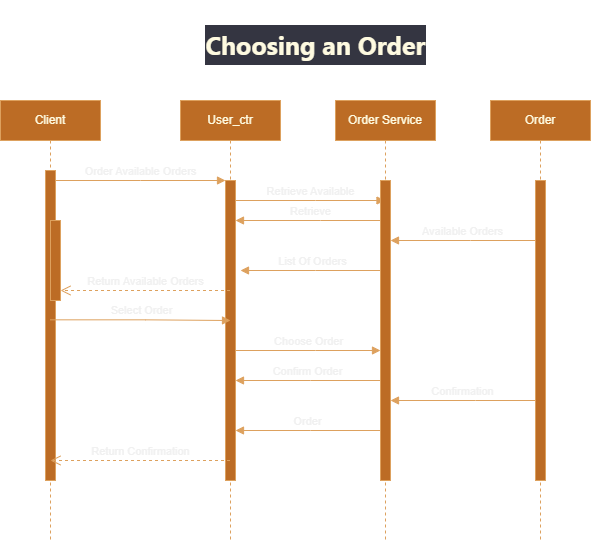

The diagram above was exported from draw.io. Its source (the exported page's mxGraphModel, read from the mxfile embedded in the PNG):
<mxGraphModel dx="1173" dy="1809" grid="1" gridSize="10" guides="1" tooltips="1" connect="1" arrows="1" fold="1" page="1" pageScale="1" pageWidth="850" pageHeight="1100" math="0" shadow="0">
  <root>
    <mxCell id="0" />
    <mxCell id="1" parent="0" />
    <mxCell id="aM9ryv3xv72pqoxQDRHE-1" value="Client" style="shape=umlLifeline;perimeter=lifelinePerimeter;whiteSpace=wrap;html=1;container=0;dropTarget=0;collapsible=0;recursiveResize=0;outlineConnect=0;portConstraint=eastwest;newEdgeStyle={&quot;edgeStyle&quot;:&quot;elbowEdgeStyle&quot;,&quot;elbow&quot;:&quot;vertical&quot;,&quot;curved&quot;:0,&quot;rounded&quot;:0};labelBackgroundColor=none;fillColor=#BC6C25;strokeColor=#DDA15E;fontColor=#FEFAE0;" parent="1" vertex="1">
      <mxGeometry x="40" y="40" width="100" height="440" as="geometry" />
    </mxCell>
    <mxCell id="aM9ryv3xv72pqoxQDRHE-2" value="" style="html=1;points=[];perimeter=orthogonalPerimeter;outlineConnect=0;targetShapes=umlLifeline;portConstraint=eastwest;newEdgeStyle={&quot;edgeStyle&quot;:&quot;elbowEdgeStyle&quot;,&quot;elbow&quot;:&quot;vertical&quot;,&quot;curved&quot;:0,&quot;rounded&quot;:0};labelBackgroundColor=none;fillColor=#BC6C25;strokeColor=#DDA15E;fontColor=#FEFAE0;" parent="aM9ryv3xv72pqoxQDRHE-1" vertex="1">
      <mxGeometry x="45" y="70" width="10" height="310" as="geometry" />
    </mxCell>
    <mxCell id="aM9ryv3xv72pqoxQDRHE-4" value="" style="html=1;points=[];perimeter=orthogonalPerimeter;outlineConnect=0;targetShapes=umlLifeline;portConstraint=eastwest;newEdgeStyle={&quot;edgeStyle&quot;:&quot;elbowEdgeStyle&quot;,&quot;elbow&quot;:&quot;vertical&quot;,&quot;curved&quot;:0,&quot;rounded&quot;:0};labelBackgroundColor=none;fillColor=#BC6C25;strokeColor=#DDA15E;fontColor=#FEFAE0;" parent="aM9ryv3xv72pqoxQDRHE-1" vertex="1">
      <mxGeometry x="50" y="120" width="10" height="80" as="geometry" />
    </mxCell>
    <mxCell id="aM9ryv3xv72pqoxQDRHE-5" value="User_ctr" style="shape=umlLifeline;perimeter=lifelinePerimeter;whiteSpace=wrap;html=1;container=0;dropTarget=0;collapsible=0;recursiveResize=0;outlineConnect=0;portConstraint=eastwest;newEdgeStyle={&quot;edgeStyle&quot;:&quot;elbowEdgeStyle&quot;,&quot;elbow&quot;:&quot;vertical&quot;,&quot;curved&quot;:0,&quot;rounded&quot;:0};labelBackgroundColor=none;fillColor=#BC6C25;strokeColor=#DDA15E;fontColor=#FEFAE0;" parent="1" vertex="1">
      <mxGeometry x="220" y="40" width="100" height="440" as="geometry" />
    </mxCell>
    <mxCell id="aM9ryv3xv72pqoxQDRHE-6" value="" style="html=1;points=[];perimeter=orthogonalPerimeter;outlineConnect=0;targetShapes=umlLifeline;portConstraint=eastwest;newEdgeStyle={&quot;edgeStyle&quot;:&quot;elbowEdgeStyle&quot;,&quot;elbow&quot;:&quot;vertical&quot;,&quot;curved&quot;:0,&quot;rounded&quot;:0};labelBackgroundColor=none;fillColor=#BC6C25;strokeColor=#DDA15E;fontColor=#FEFAE0;" parent="aM9ryv3xv72pqoxQDRHE-5" vertex="1">
      <mxGeometry x="45" y="80" width="10" height="300" as="geometry" />
    </mxCell>
    <mxCell id="aM9ryv3xv72pqoxQDRHE-7" value="Order Available Orders" style="html=1;verticalAlign=bottom;endArrow=block;edgeStyle=elbowEdgeStyle;elbow=horizontal;curved=0;rounded=0;labelBackgroundColor=none;strokeColor=#DDA15E;fontColor=default;" parent="1" source="aM9ryv3xv72pqoxQDRHE-2" target="aM9ryv3xv72pqoxQDRHE-6" edge="1">
      <mxGeometry relative="1" as="geometry">
        <mxPoint x="195" y="130" as="sourcePoint" />
        <Array as="points">
          <mxPoint x="180" y="120" />
        </Array>
      </mxGeometry>
    </mxCell>
    <mxCell id="aM9ryv3xv72pqoxQDRHE-9" value="Retrieve" style="html=1;verticalAlign=bottom;endArrow=block;edgeStyle=elbowEdgeStyle;elbow=horizontal;curved=0;rounded=0;labelBackgroundColor=none;strokeColor=#DDA15E;fontColor=default;" parent="1" source="ZIr_6vTxDPWixAmsu2K3-1" target="aM9ryv3xv72pqoxQDRHE-6" edge="1">
      <mxGeometry relative="1" as="geometry">
        <mxPoint x="435" y="160" as="sourcePoint" />
        <Array as="points">
          <mxPoint x="360" y="160" />
        </Array>
        <mxPoint x="270" y="160" as="targetPoint" />
      </mxGeometry>
    </mxCell>
    <mxCell id="ZIr_6vTxDPWixAmsu2K3-1" value="Order Service" style="shape=umlLifeline;perimeter=lifelinePerimeter;whiteSpace=wrap;html=1;container=0;dropTarget=0;collapsible=0;recursiveResize=0;outlineConnect=0;portConstraint=eastwest;newEdgeStyle={&quot;edgeStyle&quot;:&quot;elbowEdgeStyle&quot;,&quot;elbow&quot;:&quot;vertical&quot;,&quot;curved&quot;:0,&quot;rounded&quot;:0};labelBackgroundColor=none;fillColor=#BC6C25;strokeColor=#DDA15E;fontColor=#FEFAE0;" vertex="1" parent="1">
      <mxGeometry x="375" y="40" width="100" height="440" as="geometry" />
    </mxCell>
    <mxCell id="ZIr_6vTxDPWixAmsu2K3-3" value="Order" style="shape=umlLifeline;perimeter=lifelinePerimeter;whiteSpace=wrap;html=1;container=0;dropTarget=0;collapsible=0;recursiveResize=0;outlineConnect=0;portConstraint=eastwest;newEdgeStyle={&quot;edgeStyle&quot;:&quot;elbowEdgeStyle&quot;,&quot;elbow&quot;:&quot;vertical&quot;,&quot;curved&quot;:0,&quot;rounded&quot;:0};labelBackgroundColor=none;fillColor=#BC6C25;strokeColor=#DDA15E;fontColor=#FEFAE0;" vertex="1" parent="1">
      <mxGeometry x="530" y="40" width="100" height="440" as="geometry" />
    </mxCell>
    <mxCell id="ZIr_6vTxDPWixAmsu2K3-4" value="" style="html=1;points=[];perimeter=orthogonalPerimeter;outlineConnect=0;targetShapes=umlLifeline;portConstraint=eastwest;newEdgeStyle={&quot;edgeStyle&quot;:&quot;elbowEdgeStyle&quot;,&quot;elbow&quot;:&quot;vertical&quot;,&quot;curved&quot;:0,&quot;rounded&quot;:0};labelBackgroundColor=none;fillColor=#BC6C25;strokeColor=#DDA15E;fontColor=#FEFAE0;" vertex="1" parent="ZIr_6vTxDPWixAmsu2K3-3">
      <mxGeometry x="45" y="80" width="10" height="300" as="geometry" />
    </mxCell>
    <mxCell id="ZIr_6vTxDPWixAmsu2K3-5" value="Retrieve Available" style="html=1;verticalAlign=bottom;endArrow=block;edgeStyle=elbowEdgeStyle;elbow=horizontal;curved=0;rounded=0;labelBackgroundColor=none;strokeColor=#DDA15E;fontColor=default;" edge="1" parent="1" source="aM9ryv3xv72pqoxQDRHE-6" target="ZIr_6vTxDPWixAmsu2K3-1">
      <mxGeometry relative="1" as="geometry">
        <mxPoint x="270" y="140" as="sourcePoint" />
        <Array as="points">
          <mxPoint x="355" y="140" />
        </Array>
        <mxPoint x="440" y="140" as="targetPoint" />
      </mxGeometry>
    </mxCell>
    <mxCell id="ZIr_6vTxDPWixAmsu2K3-8" value="Available Orders" style="html=1;verticalAlign=bottom;endArrow=block;edgeStyle=elbowEdgeStyle;elbow=horizontal;curved=0;rounded=0;labelBackgroundColor=none;strokeColor=#DDA15E;fontColor=default;" edge="1" parent="1" source="ZIr_6vTxDPWixAmsu2K3-4" target="ZIr_6vTxDPWixAmsu2K3-2">
      <mxGeometry relative="1" as="geometry">
        <mxPoint x="575" y="180" as="sourcePoint" />
        <Array as="points">
          <mxPoint x="510" y="180" />
        </Array>
        <mxPoint x="425" y="180" as="targetPoint" />
      </mxGeometry>
    </mxCell>
    <mxCell id="ZIr_6vTxDPWixAmsu2K3-9" value="List Of Orders" style="html=1;verticalAlign=bottom;endArrow=block;edgeStyle=elbowEdgeStyle;elbow=horizontal;curved=0;rounded=0;labelBackgroundColor=none;strokeColor=#DDA15E;fontColor=default;" edge="1" parent="1">
      <mxGeometry relative="1" as="geometry">
        <mxPoint x="425" y="210" as="sourcePoint" />
        <Array as="points">
          <mxPoint x="355" y="210" />
        </Array>
        <mxPoint x="280" y="210" as="targetPoint" />
      </mxGeometry>
    </mxCell>
    <mxCell id="aM9ryv3xv72pqoxQDRHE-10" value="Return Available Orders" style="html=1;verticalAlign=bottom;endArrow=open;dashed=1;endSize=8;edgeStyle=elbowEdgeStyle;elbow=vertical;curved=0;rounded=0;labelBackgroundColor=none;strokeColor=#DDA15E;fontColor=default;" parent="1" source="aM9ryv3xv72pqoxQDRHE-5" target="aM9ryv3xv72pqoxQDRHE-4" edge="1">
      <mxGeometry x="0.0083" relative="1" as="geometry">
        <mxPoint x="175" y="235" as="targetPoint" />
        <Array as="points">
          <mxPoint x="180" y="230" />
        </Array>
        <mxPoint as="offset" />
      </mxGeometry>
    </mxCell>
    <mxCell id="ZIr_6vTxDPWixAmsu2K3-11" value="Select Order" style="html=1;verticalAlign=bottom;endArrow=block;edgeStyle=elbowEdgeStyle;elbow=horizontal;curved=0;rounded=0;labelBackgroundColor=none;strokeColor=#DDA15E;fontColor=default;" edge="1" parent="1" source="aM9ryv3xv72pqoxQDRHE-1">
      <mxGeometry relative="1" as="geometry">
        <mxPoint x="100" y="259.33" as="sourcePoint" />
        <Array as="points">
          <mxPoint x="185" y="259.33" />
        </Array>
        <mxPoint x="270" y="260" as="targetPoint" />
      </mxGeometry>
    </mxCell>
    <mxCell id="ZIr_6vTxDPWixAmsu2K3-12" value="Choose Order" style="html=1;verticalAlign=bottom;endArrow=block;edgeStyle=elbowEdgeStyle;elbow=horizontal;curved=0;rounded=0;labelBackgroundColor=none;strokeColor=#DDA15E;fontColor=default;" edge="1" parent="1" target="ZIr_6vTxDPWixAmsu2K3-2">
      <mxGeometry relative="1" as="geometry">
        <mxPoint x="275" y="290" as="sourcePoint" />
        <Array as="points">
          <mxPoint x="355" y="290" />
        </Array>
        <mxPoint x="425" y="290" as="targetPoint" />
      </mxGeometry>
    </mxCell>
    <mxCell id="ZIr_6vTxDPWixAmsu2K3-14" value="Confirmation" style="html=1;verticalAlign=bottom;endArrow=block;edgeStyle=elbowEdgeStyle;elbow=horizontal;curved=0;rounded=0;labelBackgroundColor=none;strokeColor=#DDA15E;fontColor=default;" edge="1" parent="1" source="ZIr_6vTxDPWixAmsu2K3-4" target="ZIr_6vTxDPWixAmsu2K3-2">
      <mxGeometry relative="1" as="geometry">
        <mxPoint x="570" y="340" as="sourcePoint" />
        <Array as="points">
          <mxPoint x="515" y="340" />
        </Array>
        <mxPoint x="440" y="340" as="targetPoint" />
      </mxGeometry>
    </mxCell>
    <mxCell id="ZIr_6vTxDPWixAmsu2K3-2" value="" style="html=1;points=[];perimeter=orthogonalPerimeter;outlineConnect=0;targetShapes=umlLifeline;portConstraint=eastwest;newEdgeStyle={&quot;edgeStyle&quot;:&quot;elbowEdgeStyle&quot;,&quot;elbow&quot;:&quot;vertical&quot;,&quot;curved&quot;:0,&quot;rounded&quot;:0};labelBackgroundColor=none;fillColor=#BC6C25;strokeColor=#DDA15E;fontColor=#FEFAE0;" vertex="1" parent="1">
      <mxGeometry x="420" y="120" width="10" height="300" as="geometry" />
    </mxCell>
    <mxCell id="ZIr_6vTxDPWixAmsu2K3-16" value="Confirm Order" style="html=1;verticalAlign=bottom;endArrow=block;edgeStyle=elbowEdgeStyle;elbow=horizontal;curved=0;rounded=0;labelBackgroundColor=none;strokeColor=#DDA15E;fontColor=default;" edge="1" parent="1">
      <mxGeometry relative="1" as="geometry">
        <mxPoint x="420" y="320" as="sourcePoint" />
        <Array as="points">
          <mxPoint x="350" y="320" />
        </Array>
        <mxPoint x="275" y="320" as="targetPoint" />
      </mxGeometry>
    </mxCell>
    <mxCell id="ZIr_6vTxDPWixAmsu2K3-17" value="Order" style="html=1;verticalAlign=bottom;endArrow=block;edgeStyle=elbowEdgeStyle;elbow=horizontal;curved=0;rounded=0;labelBackgroundColor=none;strokeColor=#DDA15E;fontColor=default;" edge="1" parent="1">
      <mxGeometry relative="1" as="geometry">
        <mxPoint x="420" y="370" as="sourcePoint" />
        <Array as="points">
          <mxPoint x="350" y="370" />
        </Array>
        <mxPoint x="275" y="370" as="targetPoint" />
      </mxGeometry>
    </mxCell>
    <mxCell id="ZIr_6vTxDPWixAmsu2K3-20" value="Return Confirmation" style="html=1;verticalAlign=bottom;endArrow=open;dashed=1;endSize=8;edgeStyle=elbowEdgeStyle;elbow=vertical;curved=0;rounded=0;labelBackgroundColor=none;strokeColor=#DDA15E;fontColor=default;" edge="1" parent="1" source="aM9ryv3xv72pqoxQDRHE-5">
      <mxGeometry x="0.0083" relative="1" as="geometry">
        <mxPoint x="90" y="400" as="targetPoint" />
        <Array as="points">
          <mxPoint x="170" y="400" />
        </Array>
        <mxPoint x="260" y="400" as="sourcePoint" />
        <mxPoint as="offset" />
      </mxGeometry>
    </mxCell>
    <mxCell id="ZIr_6vTxDPWixAmsu2K3-21" value="&lt;h3 style=&quot;border: 0px solid rgb(217, 217, 227); box-sizing: border-box; --tw-border-spacing-x: 0; --tw-border-spacing-y: 0; --tw-translate-x: 0; --tw-translate-y: 0; --tw-rotate: 0; --tw-skew-x: 0; --tw-skew-y: 0; --tw-scale-x: 1; --tw-scale-y: 1; --tw-pan-x: ; --tw-pan-y: ; --tw-pinch-zoom: ; --tw-scroll-snap-strictness: proximity; --tw-gradient-from-position: ; --tw-gradient-via-position: ; --tw-gradient-to-position: ; --tw-ordinal: ; --tw-slashed-zero: ; --tw-numeric-figure: ; --tw-numeric-spacing: ; --tw-numeric-fraction: ; --tw-ring-inset: ; --tw-ring-offset-width: 0px; --tw-ring-offset-color: #fff; --tw-ring-color: rgba(69,89,164,.5); --tw-ring-offset-shadow: 0 0 transparent; --tw-ring-shadow: 0 0 transparent; --tw-shadow: 0 0 transparent; --tw-shadow-colored: 0 0 transparent; --tw-blur: ; --tw-brightness: ; --tw-contrast: ; --tw-grayscale: ; --tw-hue-rotate: ; --tw-invert: ; --tw-saturate: ; --tw-sepia: ; --tw-drop-shadow: ; --tw-backdrop-blur: ; --tw-backdrop-brightness: ; --tw-backdrop-contrast: ; --tw-backdrop-grayscale: ; --tw-backdrop-hue-rotate: ; --tw-backdrop-invert: ; --tw-backdrop-opacity: ; --tw-backdrop-saturate: ; --tw-backdrop-sepia: ; font-size: 1.25em; margin: 1rem 0px 0.5rem; line-height: 1.6; color: var(--tw-prose-headings); font-family: Söhne, ui-sans-serif, system-ui, -apple-system, &amp;quot;Segoe UI&amp;quot;, Roboto, Ubuntu, Cantarell, &amp;quot;Noto Sans&amp;quot;, sans-serif, &amp;quot;Helvetica Neue&amp;quot;, Arial, &amp;quot;Apple Color Emoji&amp;quot;, &amp;quot;Segoe UI Emoji&amp;quot;, &amp;quot;Segoe UI Symbol&amp;quot;, &amp;quot;Noto Color Emoji&amp;quot;; text-align: start; background-color: rgb(52, 53, 65);&quot;&gt;Choosing an Order&lt;/h3&gt;" style="text;html=1;align=center;verticalAlign=middle;resizable=0;points=[];autosize=1;strokeColor=none;fillColor=none;fontSize=20;fontFamily=Architects Daughter;fontColor=#FEFAE0;" vertex="1" parent="1">
      <mxGeometry x="235" y="-60" width="240" height="80" as="geometry" />
    </mxCell>
  </root>
</mxGraphModel>